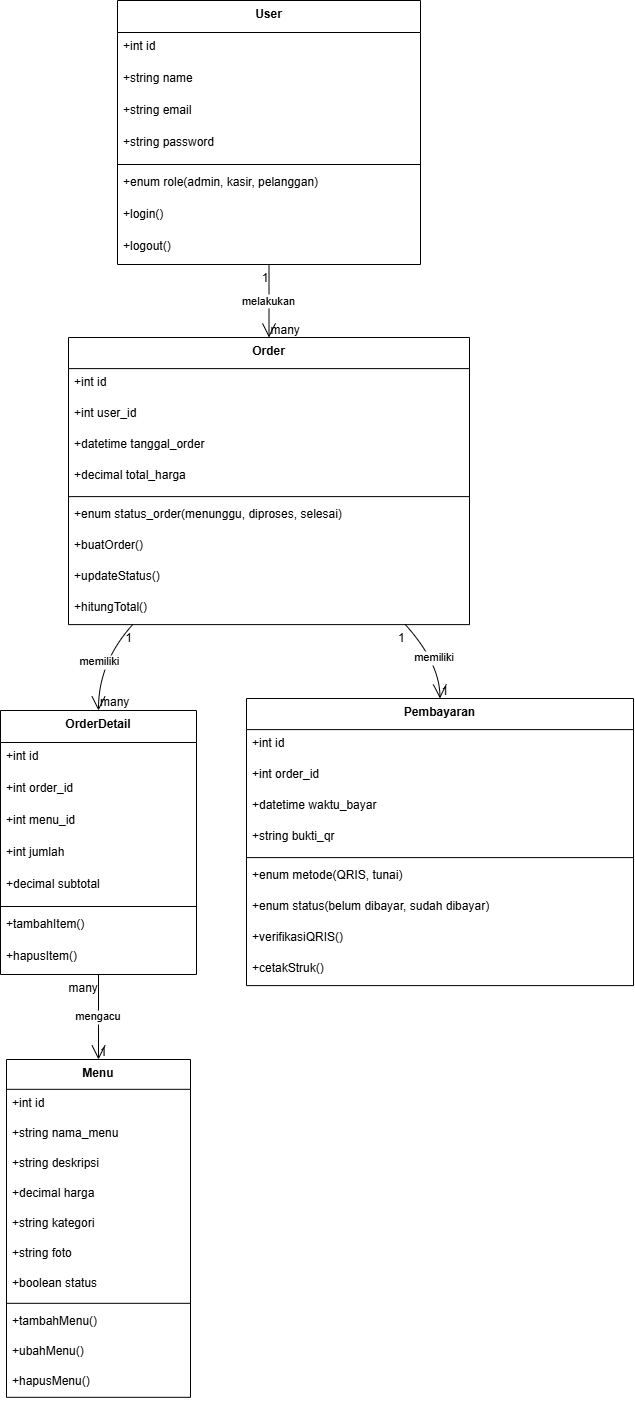

The diagram above was exported from draw.io. Its source (the exported page's mxGraphModel, read from the mxfile embedded in the PNG):
<mxGraphModel dx="2593" dy="1498" grid="1" gridSize="10" guides="1" tooltips="1" connect="1" arrows="1" fold="1" page="1" pageScale="1" pageWidth="850" pageHeight="1100" math="0" shadow="0">
  <root>
    <mxCell id="0" />
    <mxCell id="1" parent="0" />
    <mxCell id="_2oM87HFaIKa-joO6hip-73" value="User" style="swimlane;fontStyle=1;align=center;verticalAlign=top;childLayout=stackLayout;horizontal=1;startSize=32;horizontalStack=0;resizeParent=1;resizeParentMax=0;resizeLast=0;collapsible=0;marginBottom=0;" vertex="1" parent="1">
      <mxGeometry x="237" y="60" width="303" height="264" as="geometry" />
    </mxCell>
    <mxCell id="_2oM87HFaIKa-joO6hip-74" value="+int id" style="text;strokeColor=none;fillColor=none;align=left;verticalAlign=top;spacingLeft=4;spacingRight=4;overflow=hidden;rotatable=0;points=[[0,0.5],[1,0.5]];portConstraint=eastwest;" vertex="1" parent="_2oM87HFaIKa-joO6hip-73">
      <mxGeometry y="32" width="303" height="32" as="geometry" />
    </mxCell>
    <mxCell id="_2oM87HFaIKa-joO6hip-75" value="+string name" style="text;strokeColor=none;fillColor=none;align=left;verticalAlign=top;spacingLeft=4;spacingRight=4;overflow=hidden;rotatable=0;points=[[0,0.5],[1,0.5]];portConstraint=eastwest;" vertex="1" parent="_2oM87HFaIKa-joO6hip-73">
      <mxGeometry y="64" width="303" height="32" as="geometry" />
    </mxCell>
    <mxCell id="_2oM87HFaIKa-joO6hip-76" value="+string email" style="text;strokeColor=none;fillColor=none;align=left;verticalAlign=top;spacingLeft=4;spacingRight=4;overflow=hidden;rotatable=0;points=[[0,0.5],[1,0.5]];portConstraint=eastwest;" vertex="1" parent="_2oM87HFaIKa-joO6hip-73">
      <mxGeometry y="96" width="303" height="32" as="geometry" />
    </mxCell>
    <mxCell id="_2oM87HFaIKa-joO6hip-77" value="+string password" style="text;strokeColor=none;fillColor=none;align=left;verticalAlign=top;spacingLeft=4;spacingRight=4;overflow=hidden;rotatable=0;points=[[0,0.5],[1,0.5]];portConstraint=eastwest;" vertex="1" parent="_2oM87HFaIKa-joO6hip-73">
      <mxGeometry y="128" width="303" height="32" as="geometry" />
    </mxCell>
    <mxCell id="_2oM87HFaIKa-joO6hip-78" style="line;strokeWidth=1;fillColor=none;align=left;verticalAlign=middle;spacingTop=-1;spacingLeft=3;spacingRight=3;rotatable=0;labelPosition=right;points=[];portConstraint=eastwest;strokeColor=inherit;" vertex="1" parent="_2oM87HFaIKa-joO6hip-73">
      <mxGeometry y="160" width="303" height="8" as="geometry" />
    </mxCell>
    <mxCell id="_2oM87HFaIKa-joO6hip-79" value="+enum role(admin, kasir, pelanggan)" style="text;strokeColor=none;fillColor=none;align=left;verticalAlign=top;spacingLeft=4;spacingRight=4;overflow=hidden;rotatable=0;points=[[0,0.5],[1,0.5]];portConstraint=eastwest;" vertex="1" parent="_2oM87HFaIKa-joO6hip-73">
      <mxGeometry y="168" width="303" height="32" as="geometry" />
    </mxCell>
    <mxCell id="_2oM87HFaIKa-joO6hip-80" value="+login()" style="text;strokeColor=none;fillColor=none;align=left;verticalAlign=top;spacingLeft=4;spacingRight=4;overflow=hidden;rotatable=0;points=[[0,0.5],[1,0.5]];portConstraint=eastwest;" vertex="1" parent="_2oM87HFaIKa-joO6hip-73">
      <mxGeometry y="200" width="303" height="32" as="geometry" />
    </mxCell>
    <mxCell id="_2oM87HFaIKa-joO6hip-81" value="+logout()" style="text;strokeColor=none;fillColor=none;align=left;verticalAlign=top;spacingLeft=4;spacingRight=4;overflow=hidden;rotatable=0;points=[[0,0.5],[1,0.5]];portConstraint=eastwest;" vertex="1" parent="_2oM87HFaIKa-joO6hip-73">
      <mxGeometry y="232" width="303" height="32" as="geometry" />
    </mxCell>
    <mxCell id="_2oM87HFaIKa-joO6hip-82" value="Menu" style="swimlane;fontStyle=1;align=center;verticalAlign=top;childLayout=stackLayout;horizontal=1;startSize=29.818181818181817;horizontalStack=0;resizeParent=1;resizeParentMax=0;resizeLast=0;collapsible=0;marginBottom=0;" vertex="1" parent="1">
      <mxGeometry x="126" y="1119" width="184" height="337.8181818181818" as="geometry" />
    </mxCell>
    <mxCell id="_2oM87HFaIKa-joO6hip-83" value="+int id" style="text;strokeColor=none;fillColor=none;align=left;verticalAlign=top;spacingLeft=4;spacingRight=4;overflow=hidden;rotatable=0;points=[[0,0.5],[1,0.5]];portConstraint=eastwest;" vertex="1" parent="_2oM87HFaIKa-joO6hip-82">
      <mxGeometry y="29.818181818181817" width="184" height="30" as="geometry" />
    </mxCell>
    <mxCell id="_2oM87HFaIKa-joO6hip-84" value="+string nama_menu" style="text;strokeColor=none;fillColor=none;align=left;verticalAlign=top;spacingLeft=4;spacingRight=4;overflow=hidden;rotatable=0;points=[[0,0.5],[1,0.5]];portConstraint=eastwest;" vertex="1" parent="_2oM87HFaIKa-joO6hip-82">
      <mxGeometry y="59.81818181818181" width="184" height="30" as="geometry" />
    </mxCell>
    <mxCell id="_2oM87HFaIKa-joO6hip-85" value="+string deskripsi" style="text;strokeColor=none;fillColor=none;align=left;verticalAlign=top;spacingLeft=4;spacingRight=4;overflow=hidden;rotatable=0;points=[[0,0.5],[1,0.5]];portConstraint=eastwest;" vertex="1" parent="_2oM87HFaIKa-joO6hip-82">
      <mxGeometry y="89.81818181818181" width="184" height="30" as="geometry" />
    </mxCell>
    <mxCell id="_2oM87HFaIKa-joO6hip-86" value="+decimal harga" style="text;strokeColor=none;fillColor=none;align=left;verticalAlign=top;spacingLeft=4;spacingRight=4;overflow=hidden;rotatable=0;points=[[0,0.5],[1,0.5]];portConstraint=eastwest;" vertex="1" parent="_2oM87HFaIKa-joO6hip-82">
      <mxGeometry y="119.81818181818181" width="184" height="30" as="geometry" />
    </mxCell>
    <mxCell id="_2oM87HFaIKa-joO6hip-87" value="+string kategori" style="text;strokeColor=none;fillColor=none;align=left;verticalAlign=top;spacingLeft=4;spacingRight=4;overflow=hidden;rotatable=0;points=[[0,0.5],[1,0.5]];portConstraint=eastwest;" vertex="1" parent="_2oM87HFaIKa-joO6hip-82">
      <mxGeometry y="149.8181818181818" width="184" height="30" as="geometry" />
    </mxCell>
    <mxCell id="_2oM87HFaIKa-joO6hip-88" value="+string foto" style="text;strokeColor=none;fillColor=none;align=left;verticalAlign=top;spacingLeft=4;spacingRight=4;overflow=hidden;rotatable=0;points=[[0,0.5],[1,0.5]];portConstraint=eastwest;" vertex="1" parent="_2oM87HFaIKa-joO6hip-82">
      <mxGeometry y="179.8181818181818" width="184" height="30" as="geometry" />
    </mxCell>
    <mxCell id="_2oM87HFaIKa-joO6hip-89" value="+boolean status" style="text;strokeColor=none;fillColor=none;align=left;verticalAlign=top;spacingLeft=4;spacingRight=4;overflow=hidden;rotatable=0;points=[[0,0.5],[1,0.5]];portConstraint=eastwest;" vertex="1" parent="_2oM87HFaIKa-joO6hip-82">
      <mxGeometry y="209.8181818181818" width="184" height="30" as="geometry" />
    </mxCell>
    <mxCell id="_2oM87HFaIKa-joO6hip-90" style="line;strokeWidth=1;fillColor=none;align=left;verticalAlign=middle;spacingTop=-1;spacingLeft=3;spacingRight=3;rotatable=0;labelPosition=right;points=[];portConstraint=eastwest;strokeColor=inherit;" vertex="1" parent="_2oM87HFaIKa-joO6hip-82">
      <mxGeometry y="239.8181818181818" width="184" height="8" as="geometry" />
    </mxCell>
    <mxCell id="_2oM87HFaIKa-joO6hip-91" value="+tambahMenu()" style="text;strokeColor=none;fillColor=none;align=left;verticalAlign=top;spacingLeft=4;spacingRight=4;overflow=hidden;rotatable=0;points=[[0,0.5],[1,0.5]];portConstraint=eastwest;" vertex="1" parent="_2oM87HFaIKa-joO6hip-82">
      <mxGeometry y="247.8181818181818" width="184" height="30" as="geometry" />
    </mxCell>
    <mxCell id="_2oM87HFaIKa-joO6hip-92" value="+ubahMenu()" style="text;strokeColor=none;fillColor=none;align=left;verticalAlign=top;spacingLeft=4;spacingRight=4;overflow=hidden;rotatable=0;points=[[0,0.5],[1,0.5]];portConstraint=eastwest;" vertex="1" parent="_2oM87HFaIKa-joO6hip-82">
      <mxGeometry y="277.8181818181818" width="184" height="30" as="geometry" />
    </mxCell>
    <mxCell id="_2oM87HFaIKa-joO6hip-93" value="+hapusMenu()" style="text;strokeColor=none;fillColor=none;align=left;verticalAlign=top;spacingLeft=4;spacingRight=4;overflow=hidden;rotatable=0;points=[[0,0.5],[1,0.5]];portConstraint=eastwest;" vertex="1" parent="_2oM87HFaIKa-joO6hip-82">
      <mxGeometry y="307.8181818181818" width="184" height="30" as="geometry" />
    </mxCell>
    <mxCell id="_2oM87HFaIKa-joO6hip-94" value="Order" style="swimlane;fontStyle=1;align=center;verticalAlign=top;childLayout=stackLayout;horizontal=1;startSize=31.11111111111111;horizontalStack=0;resizeParent=1;resizeParentMax=0;resizeLast=0;collapsible=0;marginBottom=0;" vertex="1" parent="1">
      <mxGeometry x="188" y="397" width="401" height="287.1111111111111" as="geometry" />
    </mxCell>
    <mxCell id="_2oM87HFaIKa-joO6hip-95" value="+int id" style="text;strokeColor=none;fillColor=none;align=left;verticalAlign=top;spacingLeft=4;spacingRight=4;overflow=hidden;rotatable=0;points=[[0,0.5],[1,0.5]];portConstraint=eastwest;" vertex="1" parent="_2oM87HFaIKa-joO6hip-94">
      <mxGeometry y="31.11111111111111" width="401" height="31" as="geometry" />
    </mxCell>
    <mxCell id="_2oM87HFaIKa-joO6hip-96" value="+int user_id" style="text;strokeColor=none;fillColor=none;align=left;verticalAlign=top;spacingLeft=4;spacingRight=4;overflow=hidden;rotatable=0;points=[[0,0.5],[1,0.5]];portConstraint=eastwest;" vertex="1" parent="_2oM87HFaIKa-joO6hip-94">
      <mxGeometry y="62.111111111111114" width="401" height="31" as="geometry" />
    </mxCell>
    <mxCell id="_2oM87HFaIKa-joO6hip-97" value="+datetime tanggal_order" style="text;strokeColor=none;fillColor=none;align=left;verticalAlign=top;spacingLeft=4;spacingRight=4;overflow=hidden;rotatable=0;points=[[0,0.5],[1,0.5]];portConstraint=eastwest;" vertex="1" parent="_2oM87HFaIKa-joO6hip-94">
      <mxGeometry y="93.11111111111111" width="401" height="31" as="geometry" />
    </mxCell>
    <mxCell id="_2oM87HFaIKa-joO6hip-98" value="+decimal total_harga" style="text;strokeColor=none;fillColor=none;align=left;verticalAlign=top;spacingLeft=4;spacingRight=4;overflow=hidden;rotatable=0;points=[[0,0.5],[1,0.5]];portConstraint=eastwest;" vertex="1" parent="_2oM87HFaIKa-joO6hip-94">
      <mxGeometry y="124.11111111111111" width="401" height="31" as="geometry" />
    </mxCell>
    <mxCell id="_2oM87HFaIKa-joO6hip-99" style="line;strokeWidth=1;fillColor=none;align=left;verticalAlign=middle;spacingTop=-1;spacingLeft=3;spacingRight=3;rotatable=0;labelPosition=right;points=[];portConstraint=eastwest;strokeColor=inherit;" vertex="1" parent="_2oM87HFaIKa-joO6hip-94">
      <mxGeometry y="155.11111111111111" width="401" height="8" as="geometry" />
    </mxCell>
    <mxCell id="_2oM87HFaIKa-joO6hip-100" value="+enum status_order(menunggu, diproses, selesai)" style="text;strokeColor=none;fillColor=none;align=left;verticalAlign=top;spacingLeft=4;spacingRight=4;overflow=hidden;rotatable=0;points=[[0,0.5],[1,0.5]];portConstraint=eastwest;" vertex="1" parent="_2oM87HFaIKa-joO6hip-94">
      <mxGeometry y="163.11111111111111" width="401" height="31" as="geometry" />
    </mxCell>
    <mxCell id="_2oM87HFaIKa-joO6hip-101" value="+buatOrder()" style="text;strokeColor=none;fillColor=none;align=left;verticalAlign=top;spacingLeft=4;spacingRight=4;overflow=hidden;rotatable=0;points=[[0,0.5],[1,0.5]];portConstraint=eastwest;" vertex="1" parent="_2oM87HFaIKa-joO6hip-94">
      <mxGeometry y="194.11111111111111" width="401" height="31" as="geometry" />
    </mxCell>
    <mxCell id="_2oM87HFaIKa-joO6hip-102" value="+updateStatus()" style="text;strokeColor=none;fillColor=none;align=left;verticalAlign=top;spacingLeft=4;spacingRight=4;overflow=hidden;rotatable=0;points=[[0,0.5],[1,0.5]];portConstraint=eastwest;" vertex="1" parent="_2oM87HFaIKa-joO6hip-94">
      <mxGeometry y="225.11111111111111" width="401" height="31" as="geometry" />
    </mxCell>
    <mxCell id="_2oM87HFaIKa-joO6hip-103" value="+hitungTotal()" style="text;strokeColor=none;fillColor=none;align=left;verticalAlign=top;spacingLeft=4;spacingRight=4;overflow=hidden;rotatable=0;points=[[0,0.5],[1,0.5]];portConstraint=eastwest;" vertex="1" parent="_2oM87HFaIKa-joO6hip-94">
      <mxGeometry y="256.1111111111111" width="401" height="31" as="geometry" />
    </mxCell>
    <mxCell id="_2oM87HFaIKa-joO6hip-104" value="OrderDetail" style="swimlane;fontStyle=1;align=center;verticalAlign=top;childLayout=stackLayout;horizontal=1;startSize=32;horizontalStack=0;resizeParent=1;resizeParentMax=0;resizeLast=0;collapsible=0;marginBottom=0;" vertex="1" parent="1">
      <mxGeometry x="120" y="770" width="196" height="264" as="geometry" />
    </mxCell>
    <mxCell id="_2oM87HFaIKa-joO6hip-105" value="+int id" style="text;strokeColor=none;fillColor=none;align=left;verticalAlign=top;spacingLeft=4;spacingRight=4;overflow=hidden;rotatable=0;points=[[0,0.5],[1,0.5]];portConstraint=eastwest;" vertex="1" parent="_2oM87HFaIKa-joO6hip-104">
      <mxGeometry y="32" width="196" height="32" as="geometry" />
    </mxCell>
    <mxCell id="_2oM87HFaIKa-joO6hip-106" value="+int order_id" style="text;strokeColor=none;fillColor=none;align=left;verticalAlign=top;spacingLeft=4;spacingRight=4;overflow=hidden;rotatable=0;points=[[0,0.5],[1,0.5]];portConstraint=eastwest;" vertex="1" parent="_2oM87HFaIKa-joO6hip-104">
      <mxGeometry y="64" width="196" height="32" as="geometry" />
    </mxCell>
    <mxCell id="_2oM87HFaIKa-joO6hip-107" value="+int menu_id" style="text;strokeColor=none;fillColor=none;align=left;verticalAlign=top;spacingLeft=4;spacingRight=4;overflow=hidden;rotatable=0;points=[[0,0.5],[1,0.5]];portConstraint=eastwest;" vertex="1" parent="_2oM87HFaIKa-joO6hip-104">
      <mxGeometry y="96" width="196" height="32" as="geometry" />
    </mxCell>
    <mxCell id="_2oM87HFaIKa-joO6hip-108" value="+int jumlah" style="text;strokeColor=none;fillColor=none;align=left;verticalAlign=top;spacingLeft=4;spacingRight=4;overflow=hidden;rotatable=0;points=[[0,0.5],[1,0.5]];portConstraint=eastwest;" vertex="1" parent="_2oM87HFaIKa-joO6hip-104">
      <mxGeometry y="128" width="196" height="32" as="geometry" />
    </mxCell>
    <mxCell id="_2oM87HFaIKa-joO6hip-109" value="+decimal subtotal" style="text;strokeColor=none;fillColor=none;align=left;verticalAlign=top;spacingLeft=4;spacingRight=4;overflow=hidden;rotatable=0;points=[[0,0.5],[1,0.5]];portConstraint=eastwest;" vertex="1" parent="_2oM87HFaIKa-joO6hip-104">
      <mxGeometry y="160" width="196" height="32" as="geometry" />
    </mxCell>
    <mxCell id="_2oM87HFaIKa-joO6hip-110" style="line;strokeWidth=1;fillColor=none;align=left;verticalAlign=middle;spacingTop=-1;spacingLeft=3;spacingRight=3;rotatable=0;labelPosition=right;points=[];portConstraint=eastwest;strokeColor=inherit;" vertex="1" parent="_2oM87HFaIKa-joO6hip-104">
      <mxGeometry y="192" width="196" height="8" as="geometry" />
    </mxCell>
    <mxCell id="_2oM87HFaIKa-joO6hip-111" value="+tambahItem()" style="text;strokeColor=none;fillColor=none;align=left;verticalAlign=top;spacingLeft=4;spacingRight=4;overflow=hidden;rotatable=0;points=[[0,0.5],[1,0.5]];portConstraint=eastwest;" vertex="1" parent="_2oM87HFaIKa-joO6hip-104">
      <mxGeometry y="200" width="196" height="32" as="geometry" />
    </mxCell>
    <mxCell id="_2oM87HFaIKa-joO6hip-112" value="+hapusItem()" style="text;strokeColor=none;fillColor=none;align=left;verticalAlign=top;spacingLeft=4;spacingRight=4;overflow=hidden;rotatable=0;points=[[0,0.5],[1,0.5]];portConstraint=eastwest;" vertex="1" parent="_2oM87HFaIKa-joO6hip-104">
      <mxGeometry y="232" width="196" height="32" as="geometry" />
    </mxCell>
    <mxCell id="_2oM87HFaIKa-joO6hip-113" value="Pembayaran" style="swimlane;fontStyle=1;align=center;verticalAlign=top;childLayout=stackLayout;horizontal=1;startSize=31.11111111111111;horizontalStack=0;resizeParent=1;resizeParentMax=0;resizeLast=0;collapsible=0;marginBottom=0;" vertex="1" parent="1">
      <mxGeometry x="366" y="758" width="387" height="287.1111111111111" as="geometry" />
    </mxCell>
    <mxCell id="_2oM87HFaIKa-joO6hip-114" value="+int id" style="text;strokeColor=none;fillColor=none;align=left;verticalAlign=top;spacingLeft=4;spacingRight=4;overflow=hidden;rotatable=0;points=[[0,0.5],[1,0.5]];portConstraint=eastwest;" vertex="1" parent="_2oM87HFaIKa-joO6hip-113">
      <mxGeometry y="31.11111111111111" width="387" height="31" as="geometry" />
    </mxCell>
    <mxCell id="_2oM87HFaIKa-joO6hip-115" value="+int order_id" style="text;strokeColor=none;fillColor=none;align=left;verticalAlign=top;spacingLeft=4;spacingRight=4;overflow=hidden;rotatable=0;points=[[0,0.5],[1,0.5]];portConstraint=eastwest;" vertex="1" parent="_2oM87HFaIKa-joO6hip-113">
      <mxGeometry y="62.111111111111114" width="387" height="31" as="geometry" />
    </mxCell>
    <mxCell id="_2oM87HFaIKa-joO6hip-116" value="+datetime waktu_bayar" style="text;strokeColor=none;fillColor=none;align=left;verticalAlign=top;spacingLeft=4;spacingRight=4;overflow=hidden;rotatable=0;points=[[0,0.5],[1,0.5]];portConstraint=eastwest;" vertex="1" parent="_2oM87HFaIKa-joO6hip-113">
      <mxGeometry y="93.11111111111111" width="387" height="31" as="geometry" />
    </mxCell>
    <mxCell id="_2oM87HFaIKa-joO6hip-117" value="+string bukti_qr" style="text;strokeColor=none;fillColor=none;align=left;verticalAlign=top;spacingLeft=4;spacingRight=4;overflow=hidden;rotatable=0;points=[[0,0.5],[1,0.5]];portConstraint=eastwest;" vertex="1" parent="_2oM87HFaIKa-joO6hip-113">
      <mxGeometry y="124.11111111111111" width="387" height="31" as="geometry" />
    </mxCell>
    <mxCell id="_2oM87HFaIKa-joO6hip-118" style="line;strokeWidth=1;fillColor=none;align=left;verticalAlign=middle;spacingTop=-1;spacingLeft=3;spacingRight=3;rotatable=0;labelPosition=right;points=[];portConstraint=eastwest;strokeColor=inherit;" vertex="1" parent="_2oM87HFaIKa-joO6hip-113">
      <mxGeometry y="155.11111111111111" width="387" height="8" as="geometry" />
    </mxCell>
    <mxCell id="_2oM87HFaIKa-joO6hip-119" value="+enum metode(QRIS, tunai)" style="text;strokeColor=none;fillColor=none;align=left;verticalAlign=top;spacingLeft=4;spacingRight=4;overflow=hidden;rotatable=0;points=[[0,0.5],[1,0.5]];portConstraint=eastwest;" vertex="1" parent="_2oM87HFaIKa-joO6hip-113">
      <mxGeometry y="163.11111111111111" width="387" height="31" as="geometry" />
    </mxCell>
    <mxCell id="_2oM87HFaIKa-joO6hip-120" value="+enum status(belum dibayar, sudah dibayar)" style="text;strokeColor=none;fillColor=none;align=left;verticalAlign=top;spacingLeft=4;spacingRight=4;overflow=hidden;rotatable=0;points=[[0,0.5],[1,0.5]];portConstraint=eastwest;" vertex="1" parent="_2oM87HFaIKa-joO6hip-113">
      <mxGeometry y="194.11111111111111" width="387" height="31" as="geometry" />
    </mxCell>
    <mxCell id="_2oM87HFaIKa-joO6hip-121" value="+verifikasiQRIS()" style="text;strokeColor=none;fillColor=none;align=left;verticalAlign=top;spacingLeft=4;spacingRight=4;overflow=hidden;rotatable=0;points=[[0,0.5],[1,0.5]];portConstraint=eastwest;" vertex="1" parent="_2oM87HFaIKa-joO6hip-113">
      <mxGeometry y="225.11111111111111" width="387" height="31" as="geometry" />
    </mxCell>
    <mxCell id="_2oM87HFaIKa-joO6hip-122" value="+cetakStruk()" style="text;strokeColor=none;fillColor=none;align=left;verticalAlign=top;spacingLeft=4;spacingRight=4;overflow=hidden;rotatable=0;points=[[0,0.5],[1,0.5]];portConstraint=eastwest;" vertex="1" parent="_2oM87HFaIKa-joO6hip-113">
      <mxGeometry y="256.1111111111111" width="387" height="31" as="geometry" />
    </mxCell>
    <mxCell id="_2oM87HFaIKa-joO6hip-123" value="melakukan" style="curved=1;startArrow=none;endArrow=open;endSize=12;exitX=0.5;exitY=1;entryX=0.5;entryY=0;rounded=0;" edge="1" parent="1" source="_2oM87HFaIKa-joO6hip-73" target="_2oM87HFaIKa-joO6hip-94">
      <mxGeometry relative="1" as="geometry">
        <Array as="points" />
      </mxGeometry>
    </mxCell>
    <mxCell id="_2oM87HFaIKa-joO6hip-124" value="1" style="edgeLabel;resizable=0;labelBackgroundColor=none;fontSize=12;align=right;verticalAlign=top;" vertex="1" parent="_2oM87HFaIKa-joO6hip-123">
      <mxGeometry x="-1" relative="1" as="geometry" />
    </mxCell>
    <mxCell id="_2oM87HFaIKa-joO6hip-125" value="many" style="edgeLabel;resizable=0;labelBackgroundColor=none;fontSize=12;align=left;verticalAlign=bottom;" vertex="1" parent="_2oM87HFaIKa-joO6hip-123">
      <mxGeometry x="1" relative="1" as="geometry" />
    </mxCell>
    <mxCell id="_2oM87HFaIKa-joO6hip-126" value="memiliki" style="curved=1;startArrow=none;endArrow=open;endSize=12;exitX=0.16;exitY=1;entryX=0.5;entryY=0;rounded=0;" edge="1" parent="1" source="_2oM87HFaIKa-joO6hip-94" target="_2oM87HFaIKa-joO6hip-104">
      <mxGeometry relative="1" as="geometry">
        <Array as="points">
          <mxPoint x="218" y="722" />
        </Array>
      </mxGeometry>
    </mxCell>
    <mxCell id="_2oM87HFaIKa-joO6hip-127" value="1" style="edgeLabel;resizable=0;labelBackgroundColor=none;fontSize=12;align=right;verticalAlign=top;" vertex="1" parent="_2oM87HFaIKa-joO6hip-126">
      <mxGeometry x="-1" relative="1" as="geometry" />
    </mxCell>
    <mxCell id="_2oM87HFaIKa-joO6hip-128" value="many" style="edgeLabel;resizable=0;labelBackgroundColor=none;fontSize=12;align=left;verticalAlign=bottom;" vertex="1" parent="_2oM87HFaIKa-joO6hip-126">
      <mxGeometry x="1" relative="1" as="geometry" />
    </mxCell>
    <mxCell id="_2oM87HFaIKa-joO6hip-129" value="mengacu" style="curved=1;startArrow=none;endArrow=open;endSize=12;exitX=0.5;exitY=1;entryX=0.5;entryY=0;rounded=0;" edge="1" parent="1" source="_2oM87HFaIKa-joO6hip-104" target="_2oM87HFaIKa-joO6hip-82">
      <mxGeometry relative="1" as="geometry">
        <Array as="points" />
      </mxGeometry>
    </mxCell>
    <mxCell id="_2oM87HFaIKa-joO6hip-130" value="many" style="edgeLabel;resizable=0;labelBackgroundColor=none;fontSize=12;align=right;verticalAlign=top;" vertex="1" parent="_2oM87HFaIKa-joO6hip-129">
      <mxGeometry x="-1" relative="1" as="geometry" />
    </mxCell>
    <mxCell id="_2oM87HFaIKa-joO6hip-131" value="1" style="edgeLabel;resizable=0;labelBackgroundColor=none;fontSize=12;align=left;verticalAlign=bottom;" vertex="1" parent="_2oM87HFaIKa-joO6hip-129">
      <mxGeometry x="1" relative="1" as="geometry" />
    </mxCell>
    <mxCell id="_2oM87HFaIKa-joO6hip-132" value="memiliki" style="curved=1;startArrow=none;endArrow=open;endSize=12;exitX=0.84;exitY=1;entryX=0.5;entryY=0;rounded=0;" edge="1" parent="1" source="_2oM87HFaIKa-joO6hip-94" target="_2oM87HFaIKa-joO6hip-113">
      <mxGeometry relative="1" as="geometry">
        <Array as="points">
          <mxPoint x="559" y="722" />
        </Array>
      </mxGeometry>
    </mxCell>
    <mxCell id="_2oM87HFaIKa-joO6hip-133" value="1" style="edgeLabel;resizable=0;labelBackgroundColor=none;fontSize=12;align=right;verticalAlign=top;" vertex="1" parent="_2oM87HFaIKa-joO6hip-132">
      <mxGeometry x="-1" relative="1" as="geometry" />
    </mxCell>
    <mxCell id="_2oM87HFaIKa-joO6hip-134" value="1" style="edgeLabel;resizable=0;labelBackgroundColor=none;fontSize=12;align=left;verticalAlign=bottom;" vertex="1" parent="_2oM87HFaIKa-joO6hip-132">
      <mxGeometry x="1" relative="1" as="geometry" />
    </mxCell>
  </root>
</mxGraphModel>